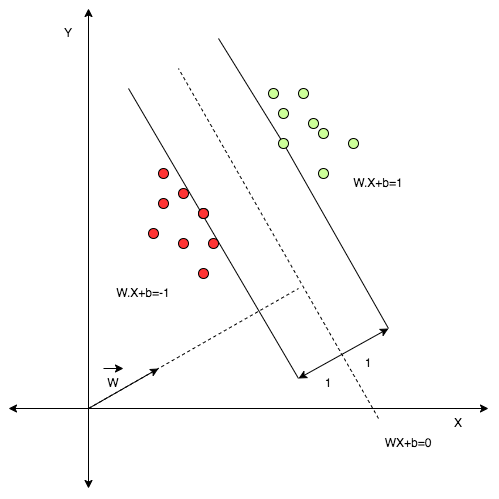

The diagram above was exported from draw.io. Its source (the exported page's mxGraphModel, read from the mxfile embedded in the PNG):
<mxGraphModel dx="863" dy="1759" grid="1" gridSize="10" guides="1" tooltips="1" connect="1" arrows="1" fold="1" page="1" pageScale="1" pageWidth="850" pageHeight="1100" math="0" shadow="0">
  <root>
    <mxCell id="0" />
    <mxCell id="1" parent="0" />
    <mxCell id="FjzDD_dAk6K8vE5IidpI-1" value="" style="endArrow=classic;startArrow=classic;html=1;rounded=0;" edge="1" parent="1">
      <mxGeometry width="50" height="50" relative="1" as="geometry">
        <mxPoint x="400" y="360" as="sourcePoint" />
        <mxPoint x="400" y="-120" as="targetPoint" />
      </mxGeometry>
    </mxCell>
    <mxCell id="FjzDD_dAk6K8vE5IidpI-2" value="" style="endArrow=classic;startArrow=classic;html=1;rounded=0;" edge="1" parent="1">
      <mxGeometry width="50" height="50" relative="1" as="geometry">
        <mxPoint x="320" y="280" as="sourcePoint" />
        <mxPoint x="800" y="280" as="targetPoint" />
      </mxGeometry>
    </mxCell>
    <mxCell id="FjzDD_dAk6K8vE5IidpI-3" value="" style="endArrow=none;dashed=1;html=1;rounded=0;" edge="1" parent="1">
      <mxGeometry width="50" height="50" relative="1" as="geometry">
        <mxPoint x="690" y="290" as="sourcePoint" />
        <mxPoint x="490" y="-60" as="targetPoint" />
      </mxGeometry>
    </mxCell>
    <mxCell id="FjzDD_dAk6K8vE5IidpI-4" value="" style="endArrow=none;html=1;rounded=0;" edge="1" parent="1">
      <mxGeometry width="50" height="50" relative="1" as="geometry">
        <mxPoint x="610" y="250" as="sourcePoint" />
        <mxPoint x="440" y="-40" as="targetPoint" />
      </mxGeometry>
    </mxCell>
    <mxCell id="FjzDD_dAk6K8vE5IidpI-5" value="" style="endArrow=none;html=1;rounded=0;startArrow=none;" edge="1" parent="1" source="FjzDD_dAk6K8vE5IidpI-32">
      <mxGeometry width="50" height="50" relative="1" as="geometry">
        <mxPoint x="700" y="200" as="sourcePoint" />
        <mxPoint x="530" y="-90" as="targetPoint" />
      </mxGeometry>
    </mxCell>
    <mxCell id="FjzDD_dAk6K8vE5IidpI-6" value="" style="endArrow=classic;startArrow=classic;html=1;rounded=0;" edge="1" parent="1">
      <mxGeometry width="50" height="50" relative="1" as="geometry">
        <mxPoint x="610" y="250" as="sourcePoint" />
        <mxPoint x="700" y="200" as="targetPoint" />
      </mxGeometry>
    </mxCell>
    <mxCell id="FjzDD_dAk6K8vE5IidpI-7" value="" style="ellipse;whiteSpace=wrap;html=1;aspect=fixed;fillColor=#FF3333;" vertex="1" parent="1">
      <mxGeometry x="470" y="40" width="10" height="10" as="geometry" />
    </mxCell>
    <mxCell id="FjzDD_dAk6K8vE5IidpI-17" value="" style="ellipse;whiteSpace=wrap;html=1;aspect=fixed;fillColor=#FF3333;" vertex="1" parent="1">
      <mxGeometry x="510" y="80" width="10" height="10" as="geometry" />
    </mxCell>
    <mxCell id="FjzDD_dAk6K8vE5IidpI-25" value="" style="ellipse;whiteSpace=wrap;html=1;aspect=fixed;fillColor=#CCFF99;" vertex="1" parent="1">
      <mxGeometry x="580" y="-40" width="10" height="10" as="geometry" />
    </mxCell>
    <mxCell id="FjzDD_dAk6K8vE5IidpI-31" value="" style="ellipse;whiteSpace=wrap;html=1;aspect=fixed;fillColor=#CCFF99;" vertex="1" parent="1">
      <mxGeometry x="610" y="-40" width="10" height="10" as="geometry" />
    </mxCell>
    <mxCell id="FjzDD_dAk6K8vE5IidpI-33" value="" style="ellipse;whiteSpace=wrap;html=1;aspect=fixed;fillColor=#CCFF99;" vertex="1" parent="1">
      <mxGeometry x="620" y="-10" width="10" height="10" as="geometry" />
    </mxCell>
    <mxCell id="FjzDD_dAk6K8vE5IidpI-34" value="" style="ellipse;whiteSpace=wrap;html=1;aspect=fixed;fillColor=#CCFF99;" vertex="1" parent="1">
      <mxGeometry x="660" y="10" width="10" height="10" as="geometry" />
    </mxCell>
    <mxCell id="FjzDD_dAk6K8vE5IidpI-35" value="" style="ellipse;whiteSpace=wrap;html=1;aspect=fixed;fillColor=#CCFF99;" vertex="1" parent="1">
      <mxGeometry x="630" y="40" width="10" height="10" as="geometry" />
    </mxCell>
    <mxCell id="FjzDD_dAk6K8vE5IidpI-32" value="" style="ellipse;whiteSpace=wrap;html=1;aspect=fixed;fillColor=#CCFF99;" vertex="1" parent="1">
      <mxGeometry x="590" y="10" width="10" height="10" as="geometry" />
    </mxCell>
    <mxCell id="FjzDD_dAk6K8vE5IidpI-38" value="" style="endArrow=none;html=1;rounded=0;" edge="1" parent="1" target="FjzDD_dAk6K8vE5IidpI-32">
      <mxGeometry width="50" height="50" relative="1" as="geometry">
        <mxPoint x="700" y="200" as="sourcePoint" />
        <mxPoint x="530" y="-90" as="targetPoint" />
      </mxGeometry>
    </mxCell>
    <mxCell id="FjzDD_dAk6K8vE5IidpI-41" value="" style="ellipse;whiteSpace=wrap;html=1;aspect=fixed;fillColor=#CCFF99;" vertex="1" parent="1">
      <mxGeometry x="630" width="10" height="10" as="geometry" />
    </mxCell>
    <mxCell id="FjzDD_dAk6K8vE5IidpI-42" value="" style="ellipse;whiteSpace=wrap;html=1;aspect=fixed;fillColor=#CCFF99;" vertex="1" parent="1">
      <mxGeometry x="590" y="-20" width="10" height="10" as="geometry" />
    </mxCell>
    <mxCell id="FjzDD_dAk6K8vE5IidpI-44" value="" style="ellipse;whiteSpace=wrap;html=1;aspect=fixed;fillColor=#FF3333;" vertex="1" parent="1">
      <mxGeometry x="470" y="70" width="10" height="10" as="geometry" />
    </mxCell>
    <mxCell id="FjzDD_dAk6K8vE5IidpI-45" value="" style="ellipse;whiteSpace=wrap;html=1;aspect=fixed;fillColor=#FF3333;" vertex="1" parent="1">
      <mxGeometry x="490" y="60" width="10" height="10" as="geometry" />
    </mxCell>
    <mxCell id="FjzDD_dAk6K8vE5IidpI-46" value="" style="ellipse;whiteSpace=wrap;html=1;aspect=fixed;fillColor=#FF3333;" vertex="1" parent="1">
      <mxGeometry x="490" y="110" width="10" height="10" as="geometry" />
    </mxCell>
    <mxCell id="FjzDD_dAk6K8vE5IidpI-47" value="" style="ellipse;whiteSpace=wrap;html=1;aspect=fixed;fillColor=#FF3333;" vertex="1" parent="1">
      <mxGeometry x="510" y="80" width="10" height="10" as="geometry" />
    </mxCell>
    <mxCell id="FjzDD_dAk6K8vE5IidpI-48" value="" style="ellipse;whiteSpace=wrap;html=1;aspect=fixed;fillColor=#FF3333;" vertex="1" parent="1">
      <mxGeometry x="460" y="100" width="10" height="10" as="geometry" />
    </mxCell>
    <mxCell id="FjzDD_dAk6K8vE5IidpI-49" value="" style="ellipse;whiteSpace=wrap;html=1;aspect=fixed;fillColor=#FF3333;" vertex="1" parent="1">
      <mxGeometry x="510" y="140" width="10" height="10" as="geometry" />
    </mxCell>
    <mxCell id="FjzDD_dAk6K8vE5IidpI-50" value="" style="ellipse;whiteSpace=wrap;html=1;aspect=fixed;fillColor=#FF3333;" vertex="1" parent="1">
      <mxGeometry x="520" y="110" width="10" height="10" as="geometry" />
    </mxCell>
    <mxCell id="FjzDD_dAk6K8vE5IidpI-51" value="" style="endArrow=none;dashed=1;html=1;rounded=0;" edge="1" parent="1">
      <mxGeometry width="50" height="50" relative="1" as="geometry">
        <mxPoint x="400" y="280" as="sourcePoint" />
        <mxPoint x="610" y="160" as="targetPoint" />
      </mxGeometry>
    </mxCell>
    <mxCell id="FjzDD_dAk6K8vE5IidpI-52" value="" style="endArrow=classic;html=1;rounded=0;" edge="1" parent="1">
      <mxGeometry width="50" height="50" relative="1" as="geometry">
        <mxPoint x="400" y="280" as="sourcePoint" />
        <mxPoint x="470" y="240" as="targetPoint" />
      </mxGeometry>
    </mxCell>
    <mxCell id="FjzDD_dAk6K8vE5IidpI-53" value="X" style="text;html=1;strokeColor=none;fillColor=none;align=center;verticalAlign=middle;whiteSpace=wrap;rounded=0;" vertex="1" parent="1">
      <mxGeometry x="740" y="280" width="60" height="30" as="geometry" />
    </mxCell>
    <mxCell id="FjzDD_dAk6K8vE5IidpI-55" value="Y" style="text;html=1;strokeColor=none;fillColor=none;align=center;verticalAlign=middle;whiteSpace=wrap;rounded=0;" vertex="1" parent="1">
      <mxGeometry x="350" y="-110" width="60" height="30" as="geometry" />
    </mxCell>
    <mxCell id="FjzDD_dAk6K8vE5IidpI-56" value="W" style="text;html=1;strokeColor=none;fillColor=none;align=center;verticalAlign=middle;whiteSpace=wrap;rounded=0;" vertex="1" parent="1">
      <mxGeometry x="395" y="240" width="60" height="30" as="geometry" />
    </mxCell>
    <mxCell id="FjzDD_dAk6K8vE5IidpI-58" value="" style="endArrow=classic;html=1;rounded=0;" edge="1" parent="1">
      <mxGeometry width="50" height="50" relative="1" as="geometry">
        <mxPoint x="415" y="240" as="sourcePoint" />
        <mxPoint x="435" y="240" as="targetPoint" />
      </mxGeometry>
    </mxCell>
    <mxCell id="FjzDD_dAk6K8vE5IidpI-59" value="1" style="text;html=1;strokeColor=none;fillColor=none;align=center;verticalAlign=middle;whiteSpace=wrap;rounded=0;" vertex="1" parent="1">
      <mxGeometry x="610" y="240" width="60" height="30" as="geometry" />
    </mxCell>
    <mxCell id="FjzDD_dAk6K8vE5IidpI-60" value="1" style="text;html=1;strokeColor=none;fillColor=none;align=center;verticalAlign=middle;whiteSpace=wrap;rounded=0;" vertex="1" parent="1">
      <mxGeometry x="650" y="220" width="60" height="30" as="geometry" />
    </mxCell>
    <mxCell id="FjzDD_dAk6K8vE5IidpI-61" value="W.X+b=1" style="text;html=1;strokeColor=none;fillColor=none;align=center;verticalAlign=middle;whiteSpace=wrap;rounded=0;" vertex="1" parent="1">
      <mxGeometry x="660" y="40" width="60" height="30" as="geometry" />
    </mxCell>
    <mxCell id="FjzDD_dAk6K8vE5IidpI-62" value="W.X+b=-1" style="text;html=1;strokeColor=none;fillColor=none;align=center;verticalAlign=middle;whiteSpace=wrap;rounded=0;" vertex="1" parent="1">
      <mxGeometry x="425" y="150" width="60" height="30" as="geometry" />
    </mxCell>
    <mxCell id="FjzDD_dAk6K8vE5IidpI-65" value="WX+b=0" style="text;html=1;strokeColor=none;fillColor=none;align=center;verticalAlign=middle;whiteSpace=wrap;rounded=0;" vertex="1" parent="1">
      <mxGeometry x="690" y="300" width="60" height="30" as="geometry" />
    </mxCell>
  </root>
</mxGraphModel>